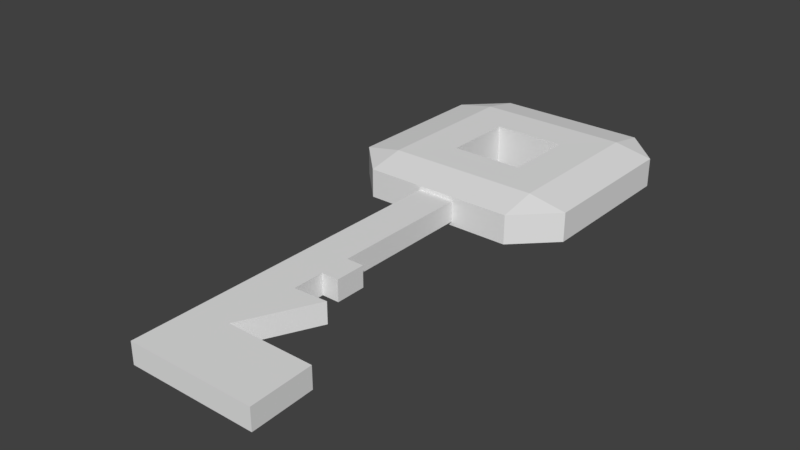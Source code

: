 # Source: key.blend  (saved by Blender 2.79.0; exported with 4.5.12 LTS)
import bpy
from mathutils import Matrix  # noqa: F401  (used for matrix-valued properties, if any)

bpy.ops.wm.read_factory_settings(use_empty=True)
scene = bpy.context.scene
scene.name = 'Scene'

# ---- collections
col_collection_1 = bpy.data.collections.new('Collection 1'); scene.collection.children.link(col_collection_1)

# ---- materials (node trees are filled in below, after node groups)
mat_material = bpy.data.materials.new('Material')
mat_material.alpha_threshold = 0.0
mat_material.use_transparent_shadow = False
mat_material.roughness = 0.5
mat_material.line_color = (0.0, 0.0, 0.0, 1.0)

# ---- material node trees

# ---- world
world_world = bpy.data.worlds.new('World'); scene.world = world_world
world_world.color = (0.05088, 0.05088, 0.05088)
world_world.use_sun_shadow = False
world_world.sun_shadow_jitter_overblur = 0.0
world_world.cycles.sampling_method = 'MANUAL'

# ---- meshes
me_cube = bpy.data.meshes.new('Cube')
me_cube.from_pydata([(-0.3172, -0.3172, 3.095), (-0.3172, 0.3172, 3.095), (0.3172, -0.3172, 3.095), (0.3172, 0.3172, 3.095), (-0.3172, -0.3172, -3.095), (-0.3172, 0.3172, -3.095), (0.3172, 0.3172, -3.095), (0.3172, -0.3172, -3.095), (1.0, 0.667, -2.069), (0.667, 0.667, -3.102), (0.667, 1.0, -2.069), (1.0, -0.667, -2.069), (0.667, -1.0, -2.069), (0.667, -0.667, -3.102), (-0.667, -1.0, -2.069), (-1.0, -0.667, -2.069), (-0.667, -0.667, -3.102), (-0.667, 1.0, -2.069), (-0.667, 0.667, -3.102), (-1.0, 0.667, -2.069), (0.667, 1.0, 2.069), (0.667, 0.667, 3.103), (1.0, 0.667, 2.069), (0.667, -1.0, 2.069), (1.0, -0.667, 2.069), (0.667, -0.667, 3.103), (-1.0, -0.667, 2.069), (-0.667, -1.0, 2.069), (-0.667, -0.667, 3.103), (-1.0, 0.667, 2.069), (-0.667, 0.667, 3.103), (-0.667, 1.0, 2.069), (0.1643, -1.0, -1.489), (-0.1643, -1.0, -1.489), (0.1643, -1.0, 1.489), (-0.1643, -1.0, 1.489), (-0.1643, -3.894, 1.489), (-0.1643, -3.894, -1.489), (0.9164, -3.891, 1.489), (0.8961, -3.359, 1.489), (0.1572, -3.358, 1.489), (0.4528, -2.752, 1.489), (0.1643, -2.767, 1.489), (0.1643, -2.494, 1.489), (0.1643, -2.231, 1.489), (0.9164, -3.891, -1.489), (0.8961, -3.359, -1.489), (0.1572, -3.358, -1.489), (0.4528, -2.752, -1.489), (0.1643, -2.767, -1.489), (0.1643, -2.494, -1.489), (0.1643, -2.231, -1.489), (0.3124, -2.494, 1.489), (0.3124, -2.231, 1.489), (0.3124, -2.494, -1.489), (0.3124, -2.231, -1.489)], [], [(20, 10, 17, 31), (0, 4, 5, 1), (13, 16, 4, 7, 6, 9), (15, 26, 29, 19), (16, 18, 9, 6, 5, 4), (8, 9, 10), (11, 12, 13), (14, 15, 16), (17, 18, 19), (20, 21, 22), (23, 24, 25), (26, 27, 28), (29, 30, 31), (8, 11, 13, 9), (9, 18, 17, 10), (10, 20, 22, 8), (12, 14, 16, 13), (11, 24, 23, 12), (15, 19, 18, 16), (14, 27, 26, 15), (19, 29, 31, 17), (21, 25, 24, 22), (20, 31, 30, 21), (25, 28, 27, 23), (28, 30, 29, 26), (8, 22, 24, 11), (1, 5, 6, 3), (28, 25, 2, 0, 1, 30), (2, 7, 4, 0), (3, 6, 7, 2), (44, 51, 32, 34), (23, 27, 14, 12, 32, 33, 35, 34), (12, 23, 34, 32), (25, 21, 30, 1, 3, 2), (35, 33, 37, 36), (43, 52, 53, 44, 34, 35, 36, 38, 39, 40, 41, 42), (51, 55, 54, 50, 49, 48, 47, 46, 45, 37, 33, 32), (38, 36, 37, 45), (43, 50, 54, 52), (43, 42, 49, 50), (42, 41, 48, 49), (41, 40, 47, 48), (40, 39, 46, 47), (39, 38, 45, 46), (53, 52, 54, 55), (51, 44, 53, 55)])
me_cube.materials.append(mat_material)
me_cube.use_remesh_preserve_volume = False
me_cube.use_remesh_preserve_attributes = False
me_cube.use_mirror_vertex_groups = False
me_cube.update()

# ---- objects
ob_cube = bpy.data.objects.new('Cube', me_cube)

# ---- transforms, parenting, visibility, modifiers, constraints
ob_cube.location = (0.0, 0.0, 0.0)
ob_cube.scale = (1.0, 1.0, 0.0609)
ob_cube.lock_rotations_4d = False
ob_cube.empty_display_type = 'ARROWS'
ob_cube.lineart.crease_threshold = 0.0

# ---- collection membership
col_collection_1.objects.link(ob_cube)

# ---- scene / render settings (as saved in the file)
scene.frame_start = 1; scene.frame_end = 250; scene.frame_set(5)
scene.render.engine = 'BLENDER_EEVEE_NEXT'
scene.render.resolution_percentage = 50
scene.render.dither_intensity = 0.0
scene.cycles.use_denoising = False
scene.cycles.samples = 128
scene.cycles.sampling_pattern = 'TABULATED_SOBOL'
scene.cycles.use_adaptive_sampling = False
scene.cycles.use_light_tree = False
scene.cycles.blur_glossy = 0.0
scene.cycles.sample_clamp_indirect = 0.0
scene.view_settings.view_transform = 'Standard'
bpy.context.view_layer.update()

# ---- added for rendering (the .blend has no active camera and no usable light): camera, sun
cam_auto = bpy.data.cameras.new('AutoCamera')
cam_auto.lens = 50.0
cam_auto.sensor_width = 36.0
cam_auto.clip_end = 1000.0
ob_auto_camera = bpy.data.objects.new('AutoCamera', cam_auto)
scene.collection.objects.link(ob_auto_camera)
ob_auto_camera.location = (4.90409, -7.33194, 3.92327)
ob_auto_camera.rotation_euler = (1.09748, -7.21219e-08, 0.694738)
scene.camera = ob_auto_camera
light_auto_sun = bpy.data.lights.new('AutoSun', 'SUN')
light_auto_sun.energy = 3.0
light_auto_sun.angle = 0.0523599
ob_auto_sun = bpy.data.objects.new('AutoSun', light_auto_sun)
scene.collection.objects.link(ob_auto_sun)
ob_auto_sun.rotation_euler = (0.872665, 0.174533, 0.523599)
bpy.context.view_layer.update()
